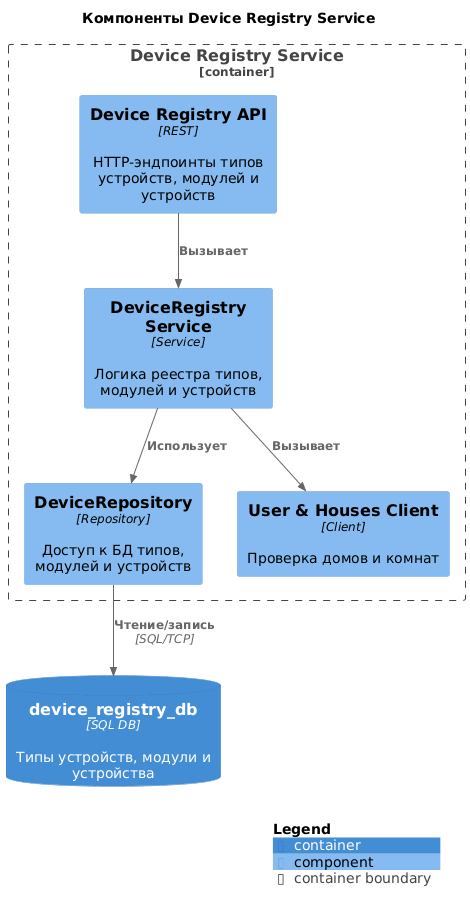

The diagram above was rendered by PlantUML. Its source (embedded in the PNG):
@startuml C4_Component_DeviceRegistry
!include <C4/C4_Component>

LAYOUT_WITH_LEGEND()

title Компоненты Device Registry Service

Container_Boundary(devreg_svc, "Device Registry Service") {
    Component(dr_api, "Device Registry API", "REST", "HTTP-эндпоинты типов устройств, модулей и устройств")
    Component(dr_app, "DeviceRegistry Service", "Service", "Логика реестра типов, модулей и устройств")
    Component(dr_repo, "DeviceRepository", "Repository", "Доступ к БД типов, модулей и устройств")
    Component(dr_uh_client, "User & Houses Client", "Client", "Проверка домов и комнат")
}

ContainerDb(devreg_db, "device_registry_db", "SQL DB", "Типы устройств, модули и устройства")

Rel(dr_api, dr_app, "Вызывает")
Rel(dr_app, dr_repo, "Использует")
Rel(dr_app, dr_uh_client, "Вызывает")
Rel(dr_repo, devreg_db, "Чтение/запись", "SQL/TCP")

SHOW_LEGEND()

@enduml